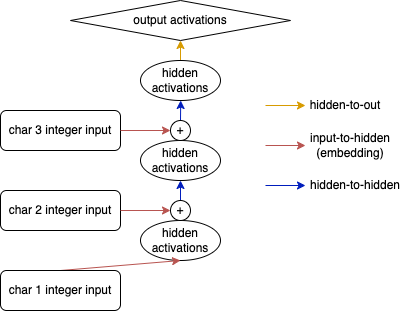

The diagram above was exported from draw.io. Its source (the exported page's mxGraphModel, read from the mxfile embedded in the PNG):
<mxGraphModel dx="2268" dy="855" grid="1" gridSize="10" guides="1" tooltips="1" connect="1" arrows="1" fold="1" page="1" pageScale="1" pageWidth="827" pageHeight="1169" math="0" shadow="0">
  <root>
    <mxCell id="0" />
    <mxCell id="1" parent="0" />
    <mxCell id="2" style="edgeStyle=orthogonalEdgeStyle;rounded=0;orthogonalLoop=1;jettySize=auto;html=1;exitX=0.5;exitY=0;exitDx=0;exitDy=0;entryX=0.5;entryY=1;entryDx=0;entryDy=0;fillColor=#0050ef;strokeColor=#001DBC;" edge="1" source="22" target="9" parent="1">
      <mxGeometry relative="1" as="geometry" />
    </mxCell>
    <mxCell id="3" value="hidden&lt;br style=&quot;border-color: var(--border-color);&quot;&gt;activations" style="ellipse;whiteSpace=wrap;html=1;" vertex="1" parent="1">
      <mxGeometry x="300" y="360" width="80" height="40" as="geometry" />
    </mxCell>
    <mxCell id="4" style="rounded=0;orthogonalLoop=1;jettySize=auto;html=1;exitX=0.5;exitY=0;exitDx=0;exitDy=0;entryX=0.5;entryY=1;entryDx=0;entryDy=0;fillColor=#f8cecc;strokeColor=#b85450;" edge="1" source="5" target="3" parent="1">
      <mxGeometry relative="1" as="geometry" />
    </mxCell>
    <mxCell id="5" value="char 1 integer input" style="rounded=1;whiteSpace=wrap;html=1;" vertex="1" parent="1">
      <mxGeometry x="160" y="410" width="120" height="40" as="geometry" />
    </mxCell>
    <mxCell id="6" value="char 2 integer input" style="rounded=1;whiteSpace=wrap;html=1;" vertex="1" parent="1">
      <mxGeometry x="160" y="330" width="120" height="40" as="geometry" />
    </mxCell>
    <mxCell id="7" value="char 3 integer input" style="rounded=1;whiteSpace=wrap;html=1;" vertex="1" parent="1">
      <mxGeometry x="160" y="250" width="120" height="40" as="geometry" />
    </mxCell>
    <mxCell id="8" style="edgeStyle=orthogonalEdgeStyle;rounded=0;orthogonalLoop=1;jettySize=auto;html=1;exitX=0.5;exitY=0;exitDx=0;exitDy=0;fillColor=#0050ef;strokeColor=#001DBC;" edge="1" source="9" parent="1">
      <mxGeometry relative="1" as="geometry">
        <mxPoint x="340.2068965517242" y="240" as="targetPoint" />
      </mxGeometry>
    </mxCell>
    <mxCell id="9" value="hidden&lt;br style=&quot;border-color: var(--border-color);&quot;&gt;activations" style="ellipse;whiteSpace=wrap;html=1;" vertex="1" parent="1">
      <mxGeometry x="300" y="280" width="80" height="40" as="geometry" />
    </mxCell>
    <mxCell id="10" style="edgeStyle=orthogonalEdgeStyle;rounded=0;orthogonalLoop=1;jettySize=auto;html=1;exitX=0.5;exitY=0;exitDx=0;exitDy=0;entryX=0.5;entryY=1;entryDx=0;entryDy=0;fillColor=#ffe6cc;strokeColor=#d79b00;" edge="1" source="11" target="12" parent="1">
      <mxGeometry relative="1" as="geometry" />
    </mxCell>
    <mxCell id="11" value="hidden&lt;br&gt;activations" style="ellipse;whiteSpace=wrap;html=1;" vertex="1" parent="1">
      <mxGeometry x="300" y="200" width="80" height="40" as="geometry" />
    </mxCell>
    <mxCell id="12" value="output activations" style="rhombus;whiteSpace=wrap;html=1;" vertex="1" parent="1">
      <mxGeometry x="230" y="140" width="220" height="40" as="geometry" />
    </mxCell>
    <mxCell id="13" style="rounded=0;orthogonalLoop=1;jettySize=auto;html=1;exitX=1;exitY=0.5;exitDx=0;exitDy=0;fillColor=#f8cecc;strokeColor=#b85450;entryX=0;entryY=0.5;entryDx=0;entryDy=0;" edge="1" source="6" target="22" parent="1">
      <mxGeometry relative="1" as="geometry">
        <mxPoint x="340" y="350" as="targetPoint" />
      </mxGeometry>
    </mxCell>
    <mxCell id="14" style="rounded=0;orthogonalLoop=1;jettySize=auto;html=1;exitX=1;exitY=0.5;exitDx=0;exitDy=0;fillColor=#f8cecc;strokeColor=#b85450;entryX=0;entryY=0.5;entryDx=0;entryDy=0;" edge="1" source="7" target="23" parent="1">
      <mxGeometry relative="1" as="geometry">
        <mxPoint x="340" y="270" as="targetPoint" />
      </mxGeometry>
    </mxCell>
    <mxCell id="15" value="" style="endArrow=classic;html=1;rounded=0;fillColor=#ffe6cc;strokeColor=#d79b00;" edge="1" parent="1">
      <mxGeometry width="50" height="50" relative="1" as="geometry">
        <mxPoint x="425" y="245" as="sourcePoint" />
        <mxPoint x="465" y="245" as="targetPoint" />
      </mxGeometry>
    </mxCell>
    <mxCell id="16" value="hidden-to-out" style="text;html=1;strokeColor=none;fillColor=none;align=center;verticalAlign=middle;whiteSpace=wrap;rounded=0;" vertex="1" parent="1">
      <mxGeometry x="465" y="230" width="80" height="30" as="geometry" />
    </mxCell>
    <mxCell id="17" value="input-to-hidden (embedding)" style="text;html=1;strokeColor=none;fillColor=none;align=center;verticalAlign=middle;whiteSpace=wrap;rounded=0;" vertex="1" parent="1">
      <mxGeometry x="465" y="270" width="90" height="30" as="geometry" />
    </mxCell>
    <mxCell id="18" value="" style="endArrow=classic;html=1;rounded=0;fillColor=#f8cecc;strokeColor=#b85450;" edge="1" parent="1">
      <mxGeometry width="50" height="50" relative="1" as="geometry">
        <mxPoint x="425" y="285" as="sourcePoint" />
        <mxPoint x="465" y="285" as="targetPoint" />
      </mxGeometry>
    </mxCell>
    <mxCell id="19" value="" style="endArrow=classic;html=1;rounded=0;fillColor=#0050ef;strokeColor=#001DBC;" edge="1" parent="1">
      <mxGeometry width="50" height="50" relative="1" as="geometry">
        <mxPoint x="425" y="325" as="sourcePoint" />
        <mxPoint x="465" y="325" as="targetPoint" />
      </mxGeometry>
    </mxCell>
    <mxCell id="20" value="hidden-to-hidden" style="text;html=1;strokeColor=none;fillColor=none;align=center;verticalAlign=middle;whiteSpace=wrap;rounded=0;" vertex="1" parent="1">
      <mxGeometry x="465" y="310" width="100" height="30" as="geometry" />
    </mxCell>
    <mxCell id="21" value="" style="edgeStyle=orthogonalEdgeStyle;rounded=0;orthogonalLoop=1;jettySize=auto;html=1;exitX=0.5;exitY=0;exitDx=0;exitDy=0;entryX=0.5;entryY=1;entryDx=0;entryDy=0;fillColor=#0050ef;strokeColor=#001DBC;" edge="1" source="3" target="22" parent="1">
      <mxGeometry relative="1" as="geometry">
        <mxPoint x="340" y="360" as="sourcePoint" />
        <mxPoint x="340" y="320" as="targetPoint" />
      </mxGeometry>
    </mxCell>
    <mxCell id="22" value="+" style="ellipse;whiteSpace=wrap;html=1;" vertex="1" parent="1">
      <mxGeometry x="330" y="340" width="20" height="20" as="geometry" />
    </mxCell>
    <mxCell id="23" value="+" style="ellipse;whiteSpace=wrap;html=1;" vertex="1" parent="1">
      <mxGeometry x="330" y="260" width="20" height="20" as="geometry" />
    </mxCell>
  </root>
</mxGraphModel>